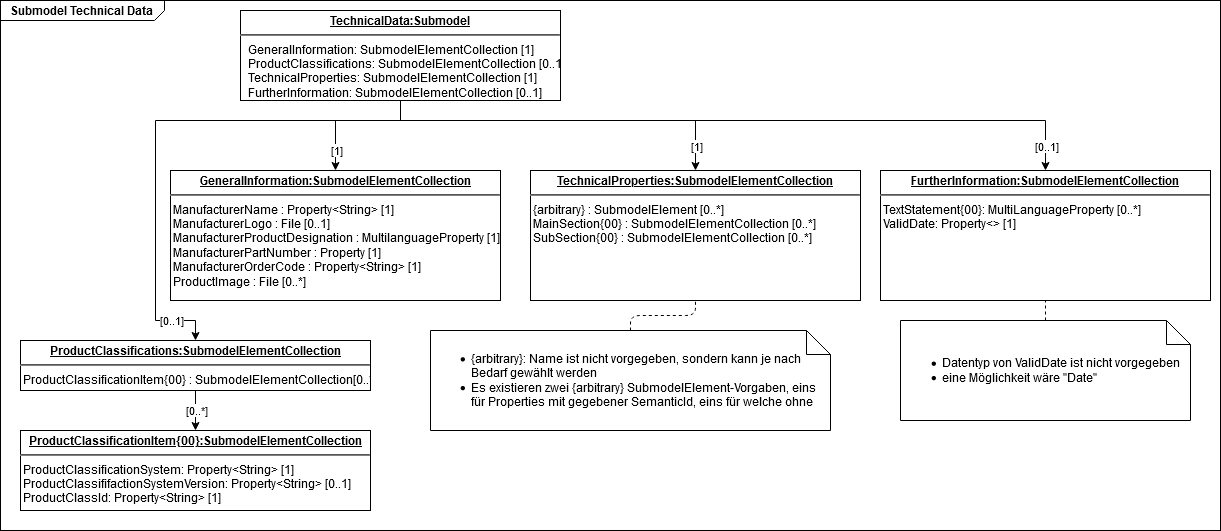

The diagram above was exported from draw.io. Its source (the exported page's mxGraphModel, read from the mxfile embedded in the PNG):
<mxGraphModel dx="854" dy="404" grid="1" gridSize="10" guides="1" tooltips="1" connect="1" arrows="1" fold="1" page="1" pageScale="1" pageWidth="827" pageHeight="1169" math="0" shadow="0">
  <root>
    <mxCell id="0" />
    <mxCell id="1" parent="0" />
    <mxCell id="1MPD8Sa-97pu1-lE3-MR-6" value="&lt;p style=&quot;margin: 0px ; margin-top: 4px ; margin-left: 10px ; text-align: left&quot;&gt;&lt;b&gt;Submodel Technical Data&lt;br&gt;&lt;/b&gt;&lt;/p&gt;" style="html=1;strokeWidth=1;shape=mxgraph.sysml.package;html=1;overflow=fill;whiteSpace=wrap;labelX=164.29;" parent="1" vertex="1">
      <mxGeometry x="70" y="60" width="1220" height="530" as="geometry" />
    </mxCell>
    <mxCell id="JSMg2LDfkCpK5-ybNOtz-7" style="edgeStyle=orthogonalEdgeStyle;rounded=0;orthogonalLoop=1;jettySize=auto;html=1;exitX=0.5;exitY=1;exitDx=0;exitDy=0;entryX=0.5;entryY=0;entryDx=0;entryDy=0;" parent="1" source="JSMg2LDfkCpK5-ybNOtz-1" target="JSMg2LDfkCpK5-ybNOtz-2" edge="1">
      <mxGeometry relative="1" as="geometry">
        <Array as="points">
          <mxPoint x="470" y="180" />
          <mxPoint x="405" y="180" />
        </Array>
      </mxGeometry>
    </mxCell>
    <mxCell id="JSMg2LDfkCpK5-ybNOtz-10" value="[1]" style="edgeLabel;html=1;align=center;verticalAlign=middle;resizable=0;points=[];" parent="JSMg2LDfkCpK5-ybNOtz-7" vertex="1" connectable="0">
      <mxGeometry x="-0.2525" y="-4" relative="1" as="geometry">
        <mxPoint x="-34.53000000000001" y="33.94" as="offset" />
      </mxGeometry>
    </mxCell>
    <mxCell id="JSMg2LDfkCpK5-ybNOtz-8" style="edgeStyle=orthogonalEdgeStyle;rounded=0;orthogonalLoop=1;jettySize=auto;html=1;exitX=0.5;exitY=1;exitDx=0;exitDy=0;entryX=0.5;entryY=0;entryDx=0;entryDy=0;" parent="1" source="JSMg2LDfkCpK5-ybNOtz-1" target="JSMg2LDfkCpK5-ybNOtz-5" edge="1">
      <mxGeometry relative="1" as="geometry">
        <Array as="points">
          <mxPoint x="470" y="180" />
          <mxPoint x="225" y="180" />
          <mxPoint x="225" y="380" />
          <mxPoint x="265" y="380" />
        </Array>
      </mxGeometry>
    </mxCell>
    <mxCell id="JSMg2LDfkCpK5-ybNOtz-11" value="&lt;div&gt;[0..1]&lt;/div&gt;" style="edgeLabel;html=1;align=center;verticalAlign=middle;resizable=0;points=[];" parent="JSMg2LDfkCpK5-ybNOtz-8" vertex="1" connectable="0">
      <mxGeometry x="-0.1525" y="2" relative="1" as="geometry">
        <mxPoint x="-27.76" y="197.94" as="offset" />
      </mxGeometry>
    </mxCell>
    <mxCell id="JSMg2LDfkCpK5-ybNOtz-17" style="edgeStyle=orthogonalEdgeStyle;rounded=0;orthogonalLoop=1;jettySize=auto;html=1;exitX=0.5;exitY=1;exitDx=0;exitDy=0;entryX=0.5;entryY=0;entryDx=0;entryDy=0;" parent="1" source="JSMg2LDfkCpK5-ybNOtz-1" target="JSMg2LDfkCpK5-ybNOtz-13" edge="1">
      <mxGeometry relative="1" as="geometry">
        <Array as="points">
          <mxPoint x="470" y="180" />
          <mxPoint x="765" y="180" />
        </Array>
      </mxGeometry>
    </mxCell>
    <mxCell id="JSMg2LDfkCpK5-ybNOtz-18" value="[1]" style="edgeLabel;html=1;align=center;verticalAlign=middle;resizable=0;points=[];" parent="JSMg2LDfkCpK5-ybNOtz-17" vertex="1" connectable="0">
      <mxGeometry x="0.6148" relative="1" as="geometry">
        <mxPoint x="20.880000000000003" y="25" as="offset" />
      </mxGeometry>
    </mxCell>
    <mxCell id="JSMg2LDfkCpK5-ybNOtz-19" style="edgeStyle=orthogonalEdgeStyle;rounded=0;orthogonalLoop=1;jettySize=auto;html=1;exitX=0.5;exitY=1;exitDx=0;exitDy=0;entryX=0.5;entryY=0;entryDx=0;entryDy=0;" parent="1" source="JSMg2LDfkCpK5-ybNOtz-1" target="JSMg2LDfkCpK5-ybNOtz-14" edge="1">
      <mxGeometry relative="1" as="geometry">
        <Array as="points">
          <mxPoint x="470" y="180" />
          <mxPoint x="1115" y="180" />
        </Array>
      </mxGeometry>
    </mxCell>
    <mxCell id="JSMg2LDfkCpK5-ybNOtz-20" value="&lt;div&gt;[0..1]&lt;/div&gt;" style="edgeLabel;html=1;align=center;verticalAlign=middle;resizable=0;points=[];" parent="JSMg2LDfkCpK5-ybNOtz-19" vertex="1" connectable="0">
      <mxGeometry x="0.8146" y="2" relative="1" as="geometry">
        <mxPoint x="16.76" y="27" as="offset" />
      </mxGeometry>
    </mxCell>
    <mxCell id="JSMg2LDfkCpK5-ybNOtz-1" value="&lt;p style=&quot;margin: 0px ; margin-top: 4px ; text-align: center ; text-decoration: underline&quot;&gt;&lt;b&gt;TechnicalData:Submodel&lt;/b&gt;&lt;/p&gt;&lt;hr&gt;&lt;p style=&quot;margin: 0px ; margin-left: 8px&quot;&gt;GeneralInformation: SubmodelElementCollection [1]&lt;br&gt;&lt;/p&gt;&lt;p style=&quot;margin: 0px ; margin-left: 8px&quot;&gt;ProductClassifications: SubmodelElementCollection [0..1]&lt;br&gt;&lt;/p&gt;&lt;p style=&quot;margin: 0px ; margin-left: 8px&quot;&gt;TechnicalProperties: SubmodelElementCollection [1]&lt;br&gt;&lt;/p&gt;&lt;p style=&quot;margin: 0px ; margin-left: 8px&quot;&gt;FurtherInformation: SubmodelElementCollection [0..1]&lt;br&gt;&lt;/p&gt;" style="verticalAlign=top;align=left;overflow=fill;fontSize=12;fontFamily=Helvetica;html=1;" parent="1" vertex="1">
      <mxGeometry x="310" y="70" width="320" height="90" as="geometry" />
    </mxCell>
    <mxCell id="JSMg2LDfkCpK5-ybNOtz-2" value="&lt;p style=&quot;margin: 0px ; margin-top: 4px ; text-align: center ; text-decoration: underline&quot;&gt;&lt;b&gt;GeneralInformation:SubmodelElementCollection&lt;/b&gt; &lt;/p&gt;&lt;hr&gt;&lt;div&gt;&amp;nbsp;ManufacturerName : Property&amp;lt;String&amp;gt; [1]&lt;/div&gt;&lt;div&gt;&amp;nbsp;ManufacturerLogo : File [0..1]&lt;/div&gt;&amp;nbsp;ManufacturerProductDesignation : MultilanguageProperty [1]&lt;br&gt;&amp;nbsp;ManufacturerPartNumber : Property [1]&lt;br&gt;&amp;nbsp;ManufacturerOrderCode : Property&amp;lt;String&amp;gt; [1]&lt;br&gt;&amp;nbsp;ProductImage : File [0..*]" style="verticalAlign=top;align=left;overflow=fill;fontSize=12;fontFamily=Helvetica;html=1;" parent="1" vertex="1">
      <mxGeometry x="240" y="230" width="330" height="130" as="geometry" />
    </mxCell>
    <mxCell id="JSMg2LDfkCpK5-ybNOtz-9" style="edgeStyle=orthogonalEdgeStyle;rounded=0;orthogonalLoop=1;jettySize=auto;html=1;exitX=0.5;exitY=1;exitDx=0;exitDy=0;entryX=0.5;entryY=0;entryDx=0;entryDy=0;" parent="1" source="JSMg2LDfkCpK5-ybNOtz-5" target="JSMg2LDfkCpK5-ybNOtz-6" edge="1">
      <mxGeometry relative="1" as="geometry" />
    </mxCell>
    <mxCell id="JSMg2LDfkCpK5-ybNOtz-12" value="[0..*]" style="edgeLabel;html=1;align=center;verticalAlign=middle;resizable=0;points=[];" parent="JSMg2LDfkCpK5-ybNOtz-9" vertex="1" connectable="0">
      <mxGeometry x="0.2182" relative="1" as="geometry">
        <mxPoint y="-4.710000000000001" as="offset" />
      </mxGeometry>
    </mxCell>
    <mxCell id="JSMg2LDfkCpK5-ybNOtz-5" value="&lt;p style=&quot;margin: 0px ; margin-top: 4px ; text-align: center ; text-decoration: underline&quot;&gt;&lt;b&gt;ProductClassifications:SubmodelElementCollection&lt;/b&gt; &lt;/p&gt;&lt;hr&gt;&lt;div&gt;&amp;nbsp;ProductClassificationItem{00} : SubmodelElementCollection[0..*]&lt;/div&gt;" style="verticalAlign=top;align=left;overflow=fill;fontSize=12;fontFamily=Helvetica;html=1;" parent="1" vertex="1">
      <mxGeometry x="90" y="400" width="350" height="50" as="geometry" />
    </mxCell>
    <mxCell id="JSMg2LDfkCpK5-ybNOtz-6" value="&lt;p style=&quot;margin: 0px ; margin-top: 4px ; text-align: center ; text-decoration: underline&quot;&gt;&lt;b&gt;ProductClassificationItem{00}:SubmodelElementCollection&lt;/b&gt; &lt;/p&gt;&lt;hr&gt;&lt;div&gt;&amp;nbsp;ProductClassificationSystem: Property&amp;lt;String&amp;gt; [1]&lt;/div&gt;&lt;div&gt;&amp;nbsp;ProductClassififactionSystemVersion: Property&amp;lt;String&amp;gt; [0..1]&lt;/div&gt;&lt;div&gt;&amp;nbsp;ProductClassId: Property&amp;lt;String&amp;gt; [1]&lt;br&gt;&lt;/div&gt;" style="verticalAlign=top;align=left;overflow=fill;fontSize=12;fontFamily=Helvetica;html=1;" parent="1" vertex="1">
      <mxGeometry x="90" y="490" width="350" height="80" as="geometry" />
    </mxCell>
    <mxCell id="JSMg2LDfkCpK5-ybNOtz-13" value="&lt;p style=&quot;margin: 0px ; margin-top: 4px ; text-align: center ; text-decoration: underline&quot;&gt;&lt;b&gt;TechnicalProperties:SubmodelElementCollection&lt;/b&gt; &lt;/p&gt;&lt;hr&gt;&lt;div&gt;&amp;nbsp;{arbitrary} : SubmodelElement [0..*]&lt;/div&gt;&lt;div&gt;&amp;nbsp;MainSection{00} : SubmodelElementCollection [0..*]&lt;/div&gt;&lt;div&gt;&amp;nbsp;SubSection{00} : SubmodelElementCollection [0..*]&lt;br&gt;&lt;/div&gt;&lt;div&gt;&lt;br&gt;&lt;/div&gt;" style="verticalAlign=top;align=left;overflow=fill;fontSize=12;fontFamily=Helvetica;html=1;" parent="1" vertex="1">
      <mxGeometry x="600" y="230" width="330" height="130" as="geometry" />
    </mxCell>
    <mxCell id="JSMg2LDfkCpK5-ybNOtz-14" value="&lt;p style=&quot;margin: 0px ; margin-top: 4px ; text-align: center ; text-decoration: underline&quot;&gt;&lt;b&gt;FurtherInformation:SubmodelElementCollection&lt;/b&gt; &lt;/p&gt;&lt;hr&gt;&lt;div&gt;&amp;nbsp;TextStatement{00}: MultiLanguageProperty [0..*]&lt;/div&gt;&lt;div&gt;&amp;nbsp;ValidDate: Property&amp;lt;&amp;gt; [1]&lt;br&gt;&lt;/div&gt;&lt;div&gt;&lt;br&gt;&lt;/div&gt;" style="verticalAlign=top;align=left;overflow=fill;fontSize=12;fontFamily=Helvetica;html=1;" parent="1" vertex="1">
      <mxGeometry x="950" y="230" width="330" height="130" as="geometry" />
    </mxCell>
    <mxCell id="1MPD8Sa-97pu1-lE3-MR-3" value="" style="endArrow=none;dashed=1;html=1;entryX=0.5;entryY=1;entryDx=0;entryDy=0;edgeStyle=orthogonalEdgeStyle;" parent="1" source="1MPD8Sa-97pu1-lE3-MR-8" target="JSMg2LDfkCpK5-ybNOtz-13" edge="1">
      <mxGeometry width="50" height="50" relative="1" as="geometry">
        <mxPoint x="737.5" y="440" as="sourcePoint" />
        <mxPoint x="810" y="550" as="targetPoint" />
      </mxGeometry>
    </mxCell>
    <mxCell id="1MPD8Sa-97pu1-lE3-MR-4" value="" style="endArrow=none;dashed=1;html=1;edgeStyle=orthogonalEdgeStyle;" parent="1" source="1MPD8Sa-97pu1-lE3-MR-10" target="JSMg2LDfkCpK5-ybNOtz-14" edge="1">
      <mxGeometry width="50" height="50" relative="1" as="geometry">
        <mxPoint x="1142.5" y="440" as="sourcePoint" />
        <mxPoint x="1380" y="400" as="targetPoint" />
      </mxGeometry>
    </mxCell>
    <mxCell id="1MPD8Sa-97pu1-lE3-MR-8" value="&lt;div align=&quot;left&quot;&gt;&lt;ul&gt;&lt;li&gt;{arbitrary}: Name ist nicht vorgegeben, sondern kann je nach Bedarf gewählt werden&lt;/li&gt;&lt;li&gt;Es existieren zwei {arbitrary} SubmodelElement-Vorgaben, eins für Properties mit gegebener SemanticId, eins für welche ohne&lt;/li&gt;&lt;/ul&gt;&lt;/div&gt;" style="shape=note;size=24;whiteSpace=wrap;html=1;" parent="1" vertex="1">
      <mxGeometry x="500" y="390" width="400" height="100" as="geometry" />
    </mxCell>
    <mxCell id="1MPD8Sa-97pu1-lE3-MR-10" value="&lt;div align=&quot;left&quot;&gt;&lt;ul&gt;&lt;li&gt;Datentyp von ValidDate ist nicht vorgegeben&lt;/li&gt;&lt;li&gt;eine Möglichkeit wäre &quot;Date&quot;&lt;/li&gt;&lt;/ul&gt;&lt;/div&gt;" style="shape=note;size=24;whiteSpace=wrap;html=1;align=left;" parent="1" vertex="1">
      <mxGeometry x="970" y="380" width="290" height="100" as="geometry" />
    </mxCell>
  </root>
</mxGraphModel>